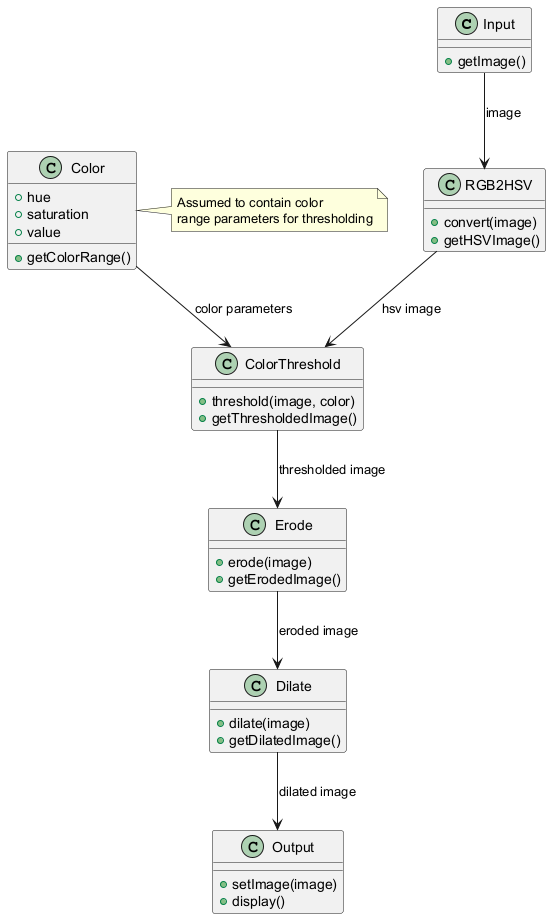

The diagram above was rendered by PlantUML. Its source (embedded in the PNG):
@startuml
class Input {
  +getImage()
}
class RGB2HSV {
  +convert(image)
  +getHSVImage()
}
class ColorThreshold {
  +threshold(image, color)
  +getThresholdedImage()
}
class Erode {
  +erode(image)
  +getErodedImage()
}
class Dilate {
  +dilate(image)
  +getDilatedImage()
}
class Color {
  +hue
  +saturation
  +value
  +getColorRange()
}
class Output {
  +setImage(image)
  +display()
}

Input --> RGB2HSV : image
RGB2HSV --> ColorThreshold : hsv image
Color --> ColorThreshold : color parameters
ColorThreshold --> Erode : thresholded image
Erode --> Dilate : eroded image
Dilate --> Output : dilated image

note right of Color
  Assumed to contain color 
  range parameters for thresholding
end note
@enduml